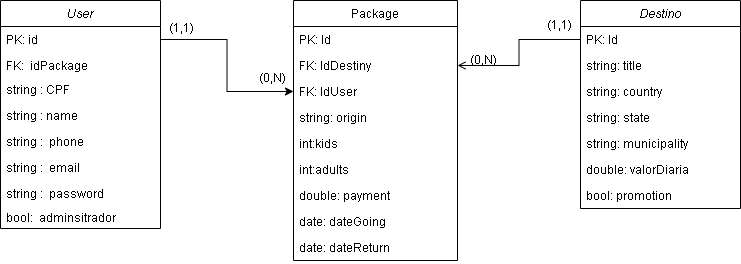

The diagram above was exported from draw.io. Its source (the exported page's mxGraphModel, read from the mxfile embedded in the PNG):
<mxGraphModel dx="942" dy="582" grid="1" gridSize="10" guides="1" tooltips="1" connect="1" arrows="1" fold="1" page="1" pageScale="1" pageWidth="827" pageHeight="1169" math="0" shadow="0">
  <root>
    <mxCell id="WIyWlLk6GJQsqaUBKTNV-0" />
    <mxCell id="WIyWlLk6GJQsqaUBKTNV-1" parent="WIyWlLk6GJQsqaUBKTNV-0" />
    <mxCell id="zkfFHV4jXpPFQw0GAbJ--0" value="User" style="swimlane;fontStyle=2;align=center;verticalAlign=top;childLayout=stackLayout;horizontal=1;startSize=26;horizontalStack=0;resizeParent=1;resizeLast=0;collapsible=1;marginBottom=0;rounded=0;shadow=0;strokeWidth=1;" parent="WIyWlLk6GJQsqaUBKTNV-1" vertex="1">
      <mxGeometry x="40" y="30" width="160" height="228" as="geometry">
        <mxRectangle x="230" y="140" width="160" height="26" as="alternateBounds" />
      </mxGeometry>
    </mxCell>
    <mxCell id="9QoxeDLVH2ZkLsEEm8cj-0" value="PK: id" style="text;align=left;verticalAlign=top;spacingLeft=4;spacingRight=4;overflow=hidden;rotatable=0;points=[[0,0.5],[1,0.5]];portConstraint=eastwest;" parent="zkfFHV4jXpPFQw0GAbJ--0" vertex="1">
      <mxGeometry y="26" width="160" height="26" as="geometry" />
    </mxCell>
    <mxCell id="qlzHN-S7dza4pEabF48u-1" value="FK:  idPackage" style="text;align=left;verticalAlign=top;spacingLeft=4;spacingRight=4;overflow=hidden;rotatable=0;points=[[0,0.5],[1,0.5]];portConstraint=eastwest;rounded=0;shadow=0;html=0;" vertex="1" parent="zkfFHV4jXpPFQw0GAbJ--0">
      <mxGeometry y="52" width="160" height="24" as="geometry" />
    </mxCell>
    <mxCell id="zkfFHV4jXpPFQw0GAbJ--2" value="string : CPF" style="text;align=left;verticalAlign=top;spacingLeft=4;spacingRight=4;overflow=hidden;rotatable=0;points=[[0,0.5],[1,0.5]];portConstraint=eastwest;rounded=0;shadow=0;html=0;" parent="zkfFHV4jXpPFQw0GAbJ--0" vertex="1">
      <mxGeometry y="76" width="160" height="26" as="geometry" />
    </mxCell>
    <mxCell id="zkfFHV4jXpPFQw0GAbJ--1" value="string : name" style="text;align=left;verticalAlign=top;spacingLeft=4;spacingRight=4;overflow=hidden;rotatable=0;points=[[0,0.5],[1,0.5]];portConstraint=eastwest;" parent="zkfFHV4jXpPFQw0GAbJ--0" vertex="1">
      <mxGeometry y="102" width="160" height="26" as="geometry" />
    </mxCell>
    <mxCell id="zkfFHV4jXpPFQw0GAbJ--3" value="string :  phone" style="text;align=left;verticalAlign=top;spacingLeft=4;spacingRight=4;overflow=hidden;rotatable=0;points=[[0,0.5],[1,0.5]];portConstraint=eastwest;rounded=0;shadow=0;html=0;" parent="zkfFHV4jXpPFQw0GAbJ--0" vertex="1">
      <mxGeometry y="128" width="160" height="26" as="geometry" />
    </mxCell>
    <mxCell id="9QoxeDLVH2ZkLsEEm8cj-1" value="string :  email" style="text;align=left;verticalAlign=top;spacingLeft=4;spacingRight=4;overflow=hidden;rotatable=0;points=[[0,0.5],[1,0.5]];portConstraint=eastwest;rounded=0;shadow=0;html=0;" parent="zkfFHV4jXpPFQw0GAbJ--0" vertex="1">
      <mxGeometry y="154" width="160" height="26" as="geometry" />
    </mxCell>
    <mxCell id="9QoxeDLVH2ZkLsEEm8cj-2" value="string :  password" style="text;align=left;verticalAlign=top;spacingLeft=4;spacingRight=4;overflow=hidden;rotatable=0;points=[[0,0.5],[1,0.5]];portConstraint=eastwest;rounded=0;shadow=0;html=0;" parent="zkfFHV4jXpPFQw0GAbJ--0" vertex="1">
      <mxGeometry y="180" width="160" height="24" as="geometry" />
    </mxCell>
    <mxCell id="qlzHN-S7dza4pEabF48u-2" value="bool:  adminsitrador" style="text;align=left;verticalAlign=top;spacingLeft=4;spacingRight=4;overflow=hidden;rotatable=0;points=[[0,0.5],[1,0.5]];portConstraint=eastwest;rounded=0;shadow=0;html=0;" vertex="1" parent="zkfFHV4jXpPFQw0GAbJ--0">
      <mxGeometry y="204" width="160" height="24" as="geometry" />
    </mxCell>
    <mxCell id="zkfFHV4jXpPFQw0GAbJ--17" value="Package" style="swimlane;fontStyle=0;align=center;verticalAlign=top;childLayout=stackLayout;horizontal=1;startSize=26;horizontalStack=0;resizeParent=1;resizeLast=0;collapsible=1;marginBottom=0;rounded=0;shadow=0;strokeWidth=1;" parent="WIyWlLk6GJQsqaUBKTNV-1" vertex="1">
      <mxGeometry x="333" y="30" width="164" height="260" as="geometry">
        <mxRectangle x="334" y="30" width="160" height="26" as="alternateBounds" />
      </mxGeometry>
    </mxCell>
    <mxCell id="zkfFHV4jXpPFQw0GAbJ--18" value="PK: Id" style="text;align=left;verticalAlign=top;spacingLeft=4;spacingRight=4;overflow=hidden;rotatable=0;points=[[0,0.5],[1,0.5]];portConstraint=eastwest;" parent="zkfFHV4jXpPFQw0GAbJ--17" vertex="1">
      <mxGeometry y="26" width="164" height="26" as="geometry" />
    </mxCell>
    <mxCell id="zkfFHV4jXpPFQw0GAbJ--20" value="FK: IdDestiny" style="text;align=left;verticalAlign=top;spacingLeft=4;spacingRight=4;overflow=hidden;rotatable=0;points=[[0,0.5],[1,0.5]];portConstraint=eastwest;rounded=0;shadow=0;html=0;" parent="zkfFHV4jXpPFQw0GAbJ--17" vertex="1">
      <mxGeometry y="52" width="164" height="26" as="geometry" />
    </mxCell>
    <mxCell id="9QoxeDLVH2ZkLsEEm8cj-8" value="FK: IdUser" style="text;align=left;verticalAlign=top;spacingLeft=4;spacingRight=4;overflow=hidden;rotatable=0;points=[[0,0.5],[1,0.5]];portConstraint=eastwest;rounded=0;shadow=0;html=0;" parent="zkfFHV4jXpPFQw0GAbJ--17" vertex="1">
      <mxGeometry y="78" width="164" height="26" as="geometry" />
    </mxCell>
    <mxCell id="zkfFHV4jXpPFQw0GAbJ--19" value="string: origin" style="text;align=left;verticalAlign=top;spacingLeft=4;spacingRight=4;overflow=hidden;rotatable=0;points=[[0,0.5],[1,0.5]];portConstraint=eastwest;rounded=0;shadow=0;html=0;" parent="zkfFHV4jXpPFQw0GAbJ--17" vertex="1">
      <mxGeometry y="104" width="164" height="26" as="geometry" />
    </mxCell>
    <mxCell id="zkfFHV4jXpPFQw0GAbJ--21" value="int:kids" style="text;align=left;verticalAlign=top;spacingLeft=4;spacingRight=4;overflow=hidden;rotatable=0;points=[[0,0.5],[1,0.5]];portConstraint=eastwest;rounded=0;shadow=0;html=0;" parent="zkfFHV4jXpPFQw0GAbJ--17" vertex="1">
      <mxGeometry y="130" width="164" height="26" as="geometry" />
    </mxCell>
    <mxCell id="9QoxeDLVH2ZkLsEEm8cj-3" value="int:adults" style="text;align=left;verticalAlign=top;spacingLeft=4;spacingRight=4;overflow=hidden;rotatable=0;points=[[0,0.5],[1,0.5]];portConstraint=eastwest;rounded=0;shadow=0;html=0;" parent="zkfFHV4jXpPFQw0GAbJ--17" vertex="1">
      <mxGeometry y="156" width="164" height="26" as="geometry" />
    </mxCell>
    <mxCell id="9QoxeDLVH2ZkLsEEm8cj-4" value="double: payment" style="text;align=left;verticalAlign=top;spacingLeft=4;spacingRight=4;overflow=hidden;rotatable=0;points=[[0,0.5],[1,0.5]];portConstraint=eastwest;rounded=0;shadow=0;html=0;" parent="zkfFHV4jXpPFQw0GAbJ--17" vertex="1">
      <mxGeometry y="182" width="164" height="26" as="geometry" />
    </mxCell>
    <mxCell id="9QoxeDLVH2ZkLsEEm8cj-5" value="date: dateGoing" style="text;align=left;verticalAlign=top;spacingLeft=4;spacingRight=4;overflow=hidden;rotatable=0;points=[[0,0.5],[1,0.5]];portConstraint=eastwest;rounded=0;shadow=0;html=0;" parent="zkfFHV4jXpPFQw0GAbJ--17" vertex="1">
      <mxGeometry y="208" width="164" height="26" as="geometry" />
    </mxCell>
    <mxCell id="9QoxeDLVH2ZkLsEEm8cj-6" value="date: dateReturn" style="text;align=left;verticalAlign=top;spacingLeft=4;spacingRight=4;overflow=hidden;rotatable=0;points=[[0,0.5],[1,0.5]];portConstraint=eastwest;rounded=0;shadow=0;html=0;" parent="zkfFHV4jXpPFQw0GAbJ--17" vertex="1">
      <mxGeometry y="234" width="164" height="26" as="geometry" />
    </mxCell>
    <mxCell id="8IeOA5Ux4PqqJXzsAvxy-0" value="Destino" style="swimlane;fontStyle=2;align=center;verticalAlign=top;childLayout=stackLayout;horizontal=1;startSize=26;horizontalStack=0;resizeParent=1;resizeLast=0;collapsible=1;marginBottom=0;rounded=0;shadow=0;strokeWidth=1;" parent="WIyWlLk6GJQsqaUBKTNV-1" vertex="1">
      <mxGeometry x="620" y="30" width="160" height="208" as="geometry">
        <mxRectangle x="620" y="89" width="160" height="26" as="alternateBounds" />
      </mxGeometry>
    </mxCell>
    <mxCell id="9QoxeDLVH2ZkLsEEm8cj-7" value="PK: Id" style="text;align=left;verticalAlign=top;spacingLeft=4;spacingRight=4;overflow=hidden;rotatable=0;points=[[0,0.5],[1,0.5]];portConstraint=eastwest;" parent="8IeOA5Ux4PqqJXzsAvxy-0" vertex="1">
      <mxGeometry y="26" width="160" height="26" as="geometry" />
    </mxCell>
    <mxCell id="8IeOA5Ux4PqqJXzsAvxy-1" value="string: title" style="text;align=left;verticalAlign=top;spacingLeft=4;spacingRight=4;overflow=hidden;rotatable=0;points=[[0,0.5],[1,0.5]];portConstraint=eastwest;" parent="8IeOA5Ux4PqqJXzsAvxy-0" vertex="1">
      <mxGeometry y="52" width="160" height="26" as="geometry" />
    </mxCell>
    <mxCell id="8IeOA5Ux4PqqJXzsAvxy-2" value="string: country&#10;" style="text;align=left;verticalAlign=top;spacingLeft=4;spacingRight=4;overflow=hidden;rotatable=0;points=[[0,0.5],[1,0.5]];portConstraint=eastwest;rounded=0;shadow=0;html=0;" parent="8IeOA5Ux4PqqJXzsAvxy-0" vertex="1">
      <mxGeometry y="78" width="160" height="26" as="geometry" />
    </mxCell>
    <mxCell id="8IeOA5Ux4PqqJXzsAvxy-3" value="string: state" style="text;align=left;verticalAlign=top;spacingLeft=4;spacingRight=4;overflow=hidden;rotatable=0;points=[[0,0.5],[1,0.5]];portConstraint=eastwest;rounded=0;shadow=0;html=0;" parent="8IeOA5Ux4PqqJXzsAvxy-0" vertex="1">
      <mxGeometry y="104" width="160" height="26" as="geometry" />
    </mxCell>
    <mxCell id="8IeOA5Ux4PqqJXzsAvxy-5" value="string: municipality" style="text;align=left;verticalAlign=top;spacingLeft=4;spacingRight=4;overflow=hidden;rotatable=0;points=[[0,0.5],[1,0.5]];portConstraint=eastwest;" parent="8IeOA5Ux4PqqJXzsAvxy-0" vertex="1">
      <mxGeometry y="130" width="160" height="26" as="geometry" />
    </mxCell>
    <mxCell id="9QoxeDLVH2ZkLsEEm8cj-9" value="double: valorDiaria" style="text;align=left;verticalAlign=top;spacingLeft=4;spacingRight=4;overflow=hidden;rotatable=0;points=[[0,0.5],[1,0.5]];portConstraint=eastwest;" parent="8IeOA5Ux4PqqJXzsAvxy-0" vertex="1">
      <mxGeometry y="156" width="160" height="26" as="geometry" />
    </mxCell>
    <mxCell id="qlzHN-S7dza4pEabF48u-3" value="bool: promotion" style="text;align=left;verticalAlign=top;spacingLeft=4;spacingRight=4;overflow=hidden;rotatable=0;points=[[0,0.5],[1,0.5]];portConstraint=eastwest;" vertex="1" parent="8IeOA5Ux4PqqJXzsAvxy-0">
      <mxGeometry y="182" width="160" height="26" as="geometry" />
    </mxCell>
    <mxCell id="8IeOA5Ux4PqqJXzsAvxy-27" style="edgeStyle=orthogonalEdgeStyle;rounded=0;orthogonalLoop=1;jettySize=auto;html=1;endArrow=open;endFill=0;entryX=1;entryY=0.5;entryDx=0;entryDy=0;" parent="WIyWlLk6GJQsqaUBKTNV-1" source="9QoxeDLVH2ZkLsEEm8cj-7" target="zkfFHV4jXpPFQw0GAbJ--20" edge="1">
      <mxGeometry relative="1" as="geometry" />
    </mxCell>
    <mxCell id="8IeOA5Ux4PqqJXzsAvxy-29" value="(1,1)" style="resizable=0;align=left;verticalAlign=bottom;labelBackgroundColor=none;fontSize=12;" parent="WIyWlLk6GJQsqaUBKTNV-1" connectable="0" vertex="1">
      <mxGeometry x="590" y="50" as="geometry">
        <mxPoint x="-5" y="13" as="offset" />
      </mxGeometry>
    </mxCell>
    <mxCell id="8IeOA5Ux4PqqJXzsAvxy-30" value="(0,N)" style="resizable=0;align=left;verticalAlign=bottom;labelBackgroundColor=none;fontSize=12;" parent="WIyWlLk6GJQsqaUBKTNV-1" connectable="0" vertex="1">
      <mxGeometry x="610" y="90" as="geometry">
        <mxPoint x="-102" y="8" as="offset" />
      </mxGeometry>
    </mxCell>
    <mxCell id="8IeOA5Ux4PqqJXzsAvxy-31" value="" style="resizable=0;align=left;verticalAlign=bottom;labelBackgroundColor=none;fontSize=12;" parent="WIyWlLk6GJQsqaUBKTNV-1" connectable="0" vertex="1">
      <mxGeometry x="610" y="100" as="geometry">
        <mxPoint x="-354" y="11" as="offset" />
      </mxGeometry>
    </mxCell>
    <mxCell id="qlzHN-S7dza4pEabF48u-8" value="(1,1)" style="resizable=0;align=left;verticalAlign=bottom;labelBackgroundColor=none;fontSize=12;" connectable="0" vertex="1" parent="WIyWlLk6GJQsqaUBKTNV-1">
      <mxGeometry x="620" y="70" as="geometry">
        <mxPoint x="-413" y="-4" as="offset" />
      </mxGeometry>
    </mxCell>
    <mxCell id="qlzHN-S7dza4pEabF48u-9" value="(0,N)" style="resizable=0;align=left;verticalAlign=bottom;labelBackgroundColor=none;fontSize=12;" connectable="0" vertex="1" parent="WIyWlLk6GJQsqaUBKTNV-1">
      <mxGeometry x="710" y="120" as="geometry">
        <mxPoint x="-413" y="-4" as="offset" />
      </mxGeometry>
    </mxCell>
    <mxCell id="qlzHN-S7dza4pEabF48u-12" style="edgeStyle=orthogonalEdgeStyle;rounded=0;orthogonalLoop=1;jettySize=auto;html=1;" edge="1" parent="WIyWlLk6GJQsqaUBKTNV-1" source="9QoxeDLVH2ZkLsEEm8cj-0" target="9QoxeDLVH2ZkLsEEm8cj-8">
      <mxGeometry relative="1" as="geometry" />
    </mxCell>
  </root>
</mxGraphModel>